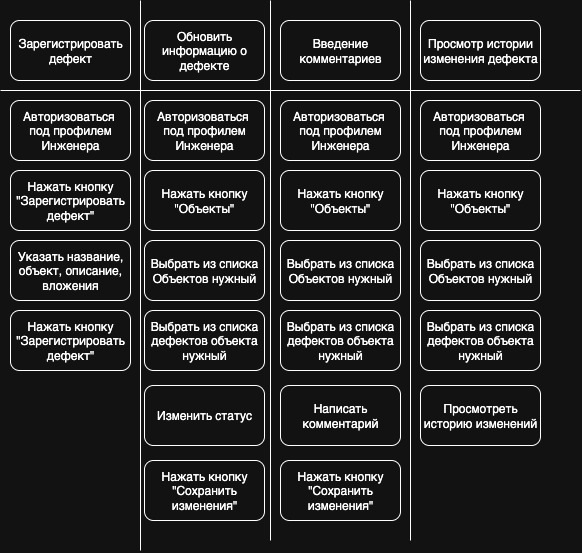

The diagram above was exported from draw.io. Its source (the exported page's mxGraphModel, read from the mxfile embedded in the PNG):
<mxGraphModel dx="827" dy="573" grid="1" gridSize="10" guides="1" tooltips="1" connect="1" arrows="1" fold="1" page="1" pageScale="1" pageWidth="827" pageHeight="1169" math="0" shadow="0">
  <root>
    <mxCell id="0" />
    <mxCell id="1" parent="0" />
    <mxCell id="6iBSy4pPhxh5LwJiwIqd-1" value="Зарегистрировать&lt;br&gt;дефект" style="rounded=1;whiteSpace=wrap;html=1;" vertex="1" parent="1">
      <mxGeometry x="160" y="220" width="120" height="60" as="geometry" />
    </mxCell>
    <mxCell id="6iBSy4pPhxh5LwJiwIqd-2" value="Авторизоваться&amp;nbsp;&lt;div&gt;под профилем&lt;/div&gt;&lt;div&gt;Инженера&lt;/div&gt;" style="rounded=1;whiteSpace=wrap;html=1;" vertex="1" parent="1">
      <mxGeometry x="160" y="300" width="120" height="60" as="geometry" />
    </mxCell>
    <mxCell id="6iBSy4pPhxh5LwJiwIqd-3" value="" style="endArrow=none;html=1;rounded=0;" edge="1" parent="1">
      <mxGeometry width="50" height="50" relative="1" as="geometry">
        <mxPoint x="290" y="750" as="sourcePoint" />
        <mxPoint x="290" y="200" as="targetPoint" />
      </mxGeometry>
    </mxCell>
    <mxCell id="6iBSy4pPhxh5LwJiwIqd-4" value="" style="endArrow=none;html=1;rounded=0;" edge="1" parent="1">
      <mxGeometry width="50" height="50" relative="1" as="geometry">
        <mxPoint x="150" y="290" as="sourcePoint" />
        <mxPoint x="730" y="290" as="targetPoint" />
      </mxGeometry>
    </mxCell>
    <mxCell id="6iBSy4pPhxh5LwJiwIqd-6" value="Нажать кнопку&lt;br&gt;&quot;Зарегистрировать дефект&quot;" style="rounded=1;whiteSpace=wrap;html=1;" vertex="1" parent="1">
      <mxGeometry x="160" y="370" width="120" height="60" as="geometry" />
    </mxCell>
    <mxCell id="6iBSy4pPhxh5LwJiwIqd-7" value="Указать название,&lt;br&gt;&lt;div&gt;объект, описание,&lt;/div&gt;&lt;div&gt;вложения&lt;/div&gt;" style="rounded=1;whiteSpace=wrap;html=1;" vertex="1" parent="1">
      <mxGeometry x="160" y="440" width="120" height="60" as="geometry" />
    </mxCell>
    <mxCell id="6iBSy4pPhxh5LwJiwIqd-8" value="Нажать кнопку &quot;Зарегистрировать дефект&quot;" style="rounded=1;whiteSpace=wrap;html=1;" vertex="1" parent="1">
      <mxGeometry x="160" y="510" width="120" height="60" as="geometry" />
    </mxCell>
    <mxCell id="6iBSy4pPhxh5LwJiwIqd-9" value="" style="endArrow=none;html=1;rounded=0;" edge="1" parent="1">
      <mxGeometry width="50" height="50" relative="1" as="geometry">
        <mxPoint x="420" y="740" as="sourcePoint" />
        <mxPoint x="420" y="200" as="targetPoint" />
      </mxGeometry>
    </mxCell>
    <mxCell id="6iBSy4pPhxh5LwJiwIqd-10" value="Обновить информацию о дефекте" style="rounded=1;whiteSpace=wrap;html=1;" vertex="1" parent="1">
      <mxGeometry x="294" y="220" width="120" height="60" as="geometry" />
    </mxCell>
    <mxCell id="6iBSy4pPhxh5LwJiwIqd-11" value="Авторизоваться&amp;nbsp;&lt;div&gt;под профилем&lt;/div&gt;&lt;div&gt;Инженера&lt;/div&gt;" style="rounded=1;whiteSpace=wrap;html=1;" vertex="1" parent="1">
      <mxGeometry x="294" y="300" width="120" height="60" as="geometry" />
    </mxCell>
    <mxCell id="6iBSy4pPhxh5LwJiwIqd-12" value="Нажать кнопку &quot;Объекты&quot;" style="rounded=1;whiteSpace=wrap;html=1;" vertex="1" parent="1">
      <mxGeometry x="294" y="370" width="120" height="60" as="geometry" />
    </mxCell>
    <mxCell id="6iBSy4pPhxh5LwJiwIqd-13" value="Выбрать из списка&lt;div&gt;Объектов нужный&lt;/div&gt;" style="rounded=1;whiteSpace=wrap;html=1;" vertex="1" parent="1">
      <mxGeometry x="294" y="440" width="120" height="60" as="geometry" />
    </mxCell>
    <mxCell id="6iBSy4pPhxh5LwJiwIqd-14" value="Выбрать из списка дефектов объекта нужный" style="rounded=1;whiteSpace=wrap;html=1;" vertex="1" parent="1">
      <mxGeometry x="294" y="510" width="120" height="60" as="geometry" />
    </mxCell>
    <mxCell id="6iBSy4pPhxh5LwJiwIqd-15" value="Изменить статус" style="rounded=1;whiteSpace=wrap;html=1;" vertex="1" parent="1">
      <mxGeometry x="294" y="585" width="120" height="60" as="geometry" />
    </mxCell>
    <mxCell id="6iBSy4pPhxh5LwJiwIqd-16" value="Нажать кнопку &quot;Сохранить изменения&quot;" style="rounded=1;whiteSpace=wrap;html=1;" vertex="1" parent="1">
      <mxGeometry x="294" y="660" width="120" height="60" as="geometry" />
    </mxCell>
    <mxCell id="6iBSy4pPhxh5LwJiwIqd-17" value="Введение комментариев" style="rounded=1;whiteSpace=wrap;html=1;" vertex="1" parent="1">
      <mxGeometry x="430" y="220" width="120" height="60" as="geometry" />
    </mxCell>
    <mxCell id="6iBSy4pPhxh5LwJiwIqd-18" value="Авторизоваться&amp;nbsp;&lt;div&gt;под профилем&lt;/div&gt;&lt;div&gt;Инженера&lt;/div&gt;" style="rounded=1;whiteSpace=wrap;html=1;" vertex="1" parent="1">
      <mxGeometry x="430" y="300" width="120" height="60" as="geometry" />
    </mxCell>
    <mxCell id="6iBSy4pPhxh5LwJiwIqd-19" value="Нажать кнопку &quot;Объекты&quot;" style="rounded=1;whiteSpace=wrap;html=1;" vertex="1" parent="1">
      <mxGeometry x="430" y="370" width="120" height="60" as="geometry" />
    </mxCell>
    <mxCell id="6iBSy4pPhxh5LwJiwIqd-20" value="Выбрать из списка&lt;div&gt;Объектов нужный&lt;/div&gt;" style="rounded=1;whiteSpace=wrap;html=1;" vertex="1" parent="1">
      <mxGeometry x="430" y="440" width="120" height="60" as="geometry" />
    </mxCell>
    <mxCell id="6iBSy4pPhxh5LwJiwIqd-21" value="Выбрать из списка дефектов объекта нужный" style="rounded=1;whiteSpace=wrap;html=1;" vertex="1" parent="1">
      <mxGeometry x="430" y="510" width="120" height="60" as="geometry" />
    </mxCell>
    <mxCell id="6iBSy4pPhxh5LwJiwIqd-22" value="Написать комментарий" style="rounded=1;whiteSpace=wrap;html=1;" vertex="1" parent="1">
      <mxGeometry x="430" y="585" width="120" height="60" as="geometry" />
    </mxCell>
    <mxCell id="6iBSy4pPhxh5LwJiwIqd-23" value="Нажать кнопку &quot;Сохранить изменения&quot;" style="rounded=1;whiteSpace=wrap;html=1;" vertex="1" parent="1">
      <mxGeometry x="430" y="660" width="120" height="60" as="geometry" />
    </mxCell>
    <mxCell id="6iBSy4pPhxh5LwJiwIqd-24" value="" style="endArrow=none;html=1;rounded=0;" edge="1" parent="1">
      <mxGeometry width="50" height="50" relative="1" as="geometry">
        <mxPoint x="560" y="740" as="sourcePoint" />
        <mxPoint x="560" y="200" as="targetPoint" />
      </mxGeometry>
    </mxCell>
    <mxCell id="6iBSy4pPhxh5LwJiwIqd-25" value="Просмотр истории изменения дефекта" style="rounded=1;whiteSpace=wrap;html=1;" vertex="1" parent="1">
      <mxGeometry x="570" y="220" width="120" height="60" as="geometry" />
    </mxCell>
    <mxCell id="6iBSy4pPhxh5LwJiwIqd-26" value="Авторизоваться&amp;nbsp;&lt;div&gt;под профилем&lt;/div&gt;&lt;div&gt;Инженера&lt;/div&gt;" style="rounded=1;whiteSpace=wrap;html=1;" vertex="1" parent="1">
      <mxGeometry x="570" y="300" width="120" height="60" as="geometry" />
    </mxCell>
    <mxCell id="6iBSy4pPhxh5LwJiwIqd-27" value="Нажать кнопку &quot;Объекты&quot;" style="rounded=1;whiteSpace=wrap;html=1;" vertex="1" parent="1">
      <mxGeometry x="570" y="370" width="120" height="60" as="geometry" />
    </mxCell>
    <mxCell id="6iBSy4pPhxh5LwJiwIqd-28" value="Выбрать из списка&lt;div&gt;Объектов нужный&lt;/div&gt;" style="rounded=1;whiteSpace=wrap;html=1;" vertex="1" parent="1">
      <mxGeometry x="570" y="440" width="120" height="60" as="geometry" />
    </mxCell>
    <mxCell id="6iBSy4pPhxh5LwJiwIqd-29" value="Выбрать из списка дефектов объекта нужный" style="rounded=1;whiteSpace=wrap;html=1;" vertex="1" parent="1">
      <mxGeometry x="570" y="510" width="120" height="60" as="geometry" />
    </mxCell>
    <mxCell id="6iBSy4pPhxh5LwJiwIqd-30" value="Просмотреть историю изменений" style="rounded=1;whiteSpace=wrap;html=1;" vertex="1" parent="1">
      <mxGeometry x="570" y="585" width="120" height="60" as="geometry" />
    </mxCell>
  </root>
</mxGraphModel>